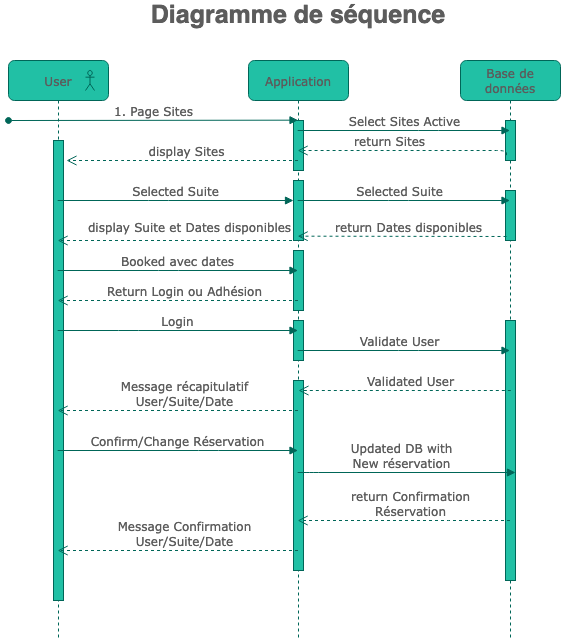

The diagram above was exported from draw.io. Its source (the exported page's mxGraphModel, read from the mxfile embedded in the PNG):
<mxGraphModel dx="1048" dy="543" grid="1" gridSize="10" guides="1" tooltips="1" connect="1" arrows="1" fold="1" page="1" pageScale="1" pageWidth="1100" pageHeight="850" math="0" shadow="0">
  <root>
    <mxCell id="0" />
    <mxCell id="1" parent="0" />
    <mxCell id="7baba1c4bc27f4b0-2" value="Application" style="shape=umlLifeline;perimeter=lifelinePerimeter;whiteSpace=wrap;html=1;container=1;collapsible=0;recursiveResize=0;outlineConnect=0;rounded=1;shadow=0;comic=0;labelBackgroundColor=none;strokeWidth=1;fontFamily=Verdana;fontSize=12;align=center;fillColor=#21C0A5;strokeColor=#006658;fontColor=#5C5C5C;" parent="1" vertex="1">
      <mxGeometry x="340" y="80" width="100" height="580" as="geometry" />
    </mxCell>
    <mxCell id="7baba1c4bc27f4b0-10" value="" style="html=1;points=[];perimeter=orthogonalPerimeter;rounded=0;shadow=0;comic=0;labelBackgroundColor=none;strokeWidth=1;fontFamily=Verdana;fontSize=12;align=center;fillColor=#21C0A5;strokeColor=#006658;fontColor=#5C5C5C;" parent="7baba1c4bc27f4b0-2" vertex="1">
      <mxGeometry x="45" y="120" width="10" height="60" as="geometry" />
    </mxCell>
    <mxCell id="7baba1c4bc27f4b0-34" value="" style="html=1;points=[];perimeter=orthogonalPerimeter;rounded=0;shadow=0;comic=0;labelBackgroundColor=none;strokeWidth=1;fontFamily=Verdana;fontSize=12;align=center;fillColor=#21C0A5;strokeColor=#006658;fontColor=#5C5C5C;" parent="7baba1c4bc27f4b0-2" vertex="1">
      <mxGeometry x="45" y="60" width="10" height="50" as="geometry" />
    </mxCell>
    <mxCell id="7baba1c4bc27f4b0-37" value="" style="html=1;points=[];perimeter=orthogonalPerimeter;rounded=0;shadow=0;comic=0;labelBackgroundColor=none;strokeWidth=1;fontFamily=Verdana;fontSize=12;align=center;fillColor=#21C0A5;strokeColor=#006658;fontColor=#5C5C5C;" parent="7baba1c4bc27f4b0-2" vertex="1">
      <mxGeometry x="45" y="260" width="10" height="40" as="geometry" />
    </mxCell>
    <mxCell id="NreqfLKxQpDRDjrtzPpm-12" value="" style="html=1;points=[];perimeter=orthogonalPerimeter;rounded=0;shadow=0;comic=0;labelBackgroundColor=none;strokeWidth=1;fontFamily=Verdana;fontSize=12;align=center;fillColor=#21C0A5;strokeColor=#006658;fontColor=#5C5C5C;" vertex="1" parent="7baba1c4bc27f4b0-2">
      <mxGeometry x="45" y="190" width="10" height="60" as="geometry" />
    </mxCell>
    <mxCell id="NreqfLKxQpDRDjrtzPpm-16" value="" style="html=1;points=[];perimeter=orthogonalPerimeter;rounded=0;shadow=0;comic=0;labelBackgroundColor=none;strokeWidth=1;fontFamily=Verdana;fontSize=12;align=center;fillColor=#21C0A5;strokeColor=#006658;fontColor=#5C5C5C;" vertex="1" parent="7baba1c4bc27f4b0-2">
      <mxGeometry x="45" y="320" width="10" height="190" as="geometry" />
    </mxCell>
    <mxCell id="7baba1c4bc27f4b0-3" value="Base de données" style="shape=umlLifeline;perimeter=lifelinePerimeter;whiteSpace=wrap;html=1;container=1;collapsible=0;recursiveResize=0;outlineConnect=0;rounded=1;shadow=0;comic=0;labelBackgroundColor=none;strokeWidth=1;fontFamily=Verdana;fontSize=12;align=center;fillColor=#21C0A5;strokeColor=#006658;fontColor=#5C5C5C;" parent="1" vertex="1">
      <mxGeometry x="552" y="80" width="100" height="580" as="geometry" />
    </mxCell>
    <mxCell id="7baba1c4bc27f4b0-13" value="" style="html=1;points=[];perimeter=orthogonalPerimeter;rounded=0;shadow=0;comic=0;labelBackgroundColor=none;strokeWidth=1;fontFamily=Verdana;fontSize=12;align=center;fillColor=#21C0A5;strokeColor=#006658;fontColor=#5C5C5C;" parent="7baba1c4bc27f4b0-3" vertex="1">
      <mxGeometry x="45" y="60" width="10" height="40" as="geometry" />
    </mxCell>
    <mxCell id="NreqfLKxQpDRDjrtzPpm-8" value="" style="html=1;points=[];perimeter=orthogonalPerimeter;rounded=0;shadow=0;comic=0;labelBackgroundColor=none;strokeWidth=1;fontFamily=Verdana;fontSize=12;align=center;fillColor=#21C0A5;strokeColor=#006658;fontColor=#5C5C5C;" vertex="1" parent="7baba1c4bc27f4b0-3">
      <mxGeometry x="45" y="130" width="10" height="50" as="geometry" />
    </mxCell>
    <mxCell id="7baba1c4bc27f4b0-28" value="" style="html=1;points=[];perimeter=orthogonalPerimeter;rounded=0;shadow=0;comic=0;labelBackgroundColor=none;strokeWidth=1;fontFamily=Verdana;fontSize=12;align=center;fillColor=#21C0A5;strokeColor=#006658;fontColor=#5C5C5C;" parent="7baba1c4bc27f4b0-3" vertex="1">
      <mxGeometry x="45" y="260" width="10" height="260" as="geometry" />
    </mxCell>
    <mxCell id="NreqfLKxQpDRDjrtzPpm-22" value="&lt;div&gt;Updated DB with&lt;/div&gt;&lt;div&gt;New réservation&lt;br&gt;&lt;/div&gt;" style="html=1;verticalAlign=bottom;endArrow=block;labelBackgroundColor=none;fontFamily=Verdana;fontSize=12;edgeStyle=elbowEdgeStyle;elbow=horizontal;strokeColor=#006658;fontColor=#5C5C5C;" edge="1" parent="7baba1c4bc27f4b0-3">
      <mxGeometry x="-0.0441" relative="1" as="geometry">
        <mxPoint x="-162.83333333333326" y="412" as="sourcePoint" />
        <mxPoint x="55" y="412" as="targetPoint" />
        <Array as="points">
          <mxPoint x="-152" y="512" />
        </Array>
        <mxPoint as="offset" />
      </mxGeometry>
    </mxCell>
    <mxCell id="7baba1c4bc27f4b0-8" value="User" style="shape=umlLifeline;perimeter=lifelinePerimeter;whiteSpace=wrap;html=1;container=1;collapsible=0;recursiveResize=0;outlineConnect=0;rounded=1;shadow=0;comic=0;labelBackgroundColor=none;strokeWidth=1;fontFamily=Verdana;fontSize=12;align=center;fillColor=#21C0A5;strokeColor=#006658;fontColor=#5C5C5C;" parent="1" vertex="1">
      <mxGeometry x="100" y="80" width="100" height="580" as="geometry" />
    </mxCell>
    <mxCell id="7baba1c4bc27f4b0-9" value="" style="html=1;points=[];perimeter=orthogonalPerimeter;rounded=0;shadow=0;comic=0;labelBackgroundColor=none;strokeWidth=1;fontFamily=Verdana;fontSize=12;align=center;fillColor=#21C0A5;strokeColor=#006658;fontColor=#5C5C5C;" parent="7baba1c4bc27f4b0-8" vertex="1">
      <mxGeometry x="45" y="80" width="10" height="460" as="geometry" />
    </mxCell>
    <mxCell id="NreqfLKxQpDRDjrtzPpm-1" value="1. Page Sites" style="html=1;verticalAlign=bottom;endArrow=block;labelBackgroundColor=none;fontFamily=Verdana;fontSize=12;edgeStyle=elbowEdgeStyle;elbow=vertical;startArrow=oval;startFill=1;strokeColor=#006658;fontColor=#5C5C5C;" edge="1" parent="7baba1c4bc27f4b0-8" target="7baba1c4bc27f4b0-2">
      <mxGeometry relative="1" as="geometry">
        <mxPoint y="60" as="sourcePoint" />
        <mxPoint x="130" y="60" as="targetPoint" />
      </mxGeometry>
    </mxCell>
    <mxCell id="NreqfLKxQpDRDjrtzPpm-4" value="" style="shape=umlActor;verticalLabelPosition=bottom;verticalAlign=top;html=1;fontSize=20;fillColor=#21C0A5;strokeColor=#006658;fontColor=#5C5C5C;" vertex="1" parent="7baba1c4bc27f4b0-8">
      <mxGeometry x="77" y="10" width="9" height="20" as="geometry" />
    </mxCell>
    <mxCell id="NreqfLKxQpDRDjrtzPpm-5" value="display Sites" style="html=1;verticalAlign=bottom;endArrow=open;dashed=1;endSize=8;labelBackgroundColor=none;fontFamily=Verdana;fontSize=12;edgeStyle=elbowEdgeStyle;elbow=vertical;strokeColor=#006658;fontColor=#5C5C5C;" edge="1" parent="7baba1c4bc27f4b0-8" source="7baba1c4bc27f4b0-2">
      <mxGeometry x="-0.0333" relative="1" as="geometry">
        <mxPoint x="58" y="100" as="targetPoint" />
        <Array as="points">
          <mxPoint x="123" y="100" />
          <mxPoint x="453" y="185" />
        </Array>
        <mxPoint x="178" y="100" as="sourcePoint" />
        <mxPoint as="offset" />
      </mxGeometry>
    </mxCell>
    <mxCell id="7baba1c4bc27f4b0-21" value="return Sites" style="html=1;verticalAlign=bottom;endArrow=open;dashed=1;endSize=8;labelBackgroundColor=none;fontFamily=Verdana;fontSize=12;edgeStyle=elbowEdgeStyle;elbow=vertical;exitX=0.1;exitY=0.867;exitDx=0;exitDy=0;exitPerimeter=0;strokeColor=#006658;fontColor=#5C5C5C;" parent="1" source="7baba1c4bc27f4b0-13" target="7baba1c4bc27f4b0-2" edge="1">
      <mxGeometry x="0.1315" relative="1" as="geometry">
        <mxPoint x="400" y="180" as="targetPoint" />
        <Array as="points">
          <mxPoint x="570" y="170" />
        </Array>
        <mxPoint as="offset" />
      </mxGeometry>
    </mxCell>
    <mxCell id="7baba1c4bc27f4b0-14" value="Select Sites Active" style="html=1;verticalAlign=bottom;endArrow=block;labelBackgroundColor=none;fontFamily=Verdana;fontSize=12;edgeStyle=elbowEdgeStyle;elbow=vertical;strokeColor=#006658;fontColor=#5C5C5C;" parent="1" source="7baba1c4bc27f4b0-2" target="7baba1c4bc27f4b0-3" edge="1">
      <mxGeometry relative="1" as="geometry">
        <mxPoint x="400" y="160" as="sourcePoint" />
        <mxPoint x="600" y="160" as="targetPoint" />
        <Array as="points">
          <mxPoint x="520" y="150" />
          <mxPoint x="500" y="160" />
        </Array>
      </mxGeometry>
    </mxCell>
    <mxCell id="NreqfLKxQpDRDjrtzPpm-3" value="Diagramme de séquence" style="text;html=1;strokeColor=none;fillColor=none;align=center;verticalAlign=middle;whiteSpace=wrap;rounded=0;fontSize=25;fontStyle=1;fontColor=#5C5C5C;" vertex="1" parent="1">
      <mxGeometry x="190" y="20" width="400" height="30" as="geometry" />
    </mxCell>
    <mxCell id="NreqfLKxQpDRDjrtzPpm-6" value="Selected Suite" style="html=1;verticalAlign=bottom;endArrow=block;labelBackgroundColor=none;fontFamily=Verdana;fontSize=12;edgeStyle=elbowEdgeStyle;elbow=vertical;strokeColor=#006658;fontColor=#5C5C5C;" edge="1" parent="1" source="7baba1c4bc27f4b0-8" target="7baba1c4bc27f4b0-10">
      <mxGeometry relative="1" as="geometry">
        <mxPoint x="154" y="220" as="sourcePoint" />
        <mxPoint x="290" y="250" as="targetPoint" />
        <Array as="points">
          <mxPoint x="250" y="220" />
        </Array>
      </mxGeometry>
    </mxCell>
    <mxCell id="NreqfLKxQpDRDjrtzPpm-7" value="Selected Suite" style="html=1;verticalAlign=bottom;endArrow=block;labelBackgroundColor=none;fontFamily=Verdana;fontSize=12;edgeStyle=elbowEdgeStyle;elbow=vertical;strokeColor=#006658;fontColor=#5C5C5C;" edge="1" parent="1" source="7baba1c4bc27f4b0-2" target="7baba1c4bc27f4b0-3">
      <mxGeometry x="-0.0441" relative="1" as="geometry">
        <mxPoint x="400" y="220" as="sourcePoint" />
        <mxPoint x="596" y="220" as="targetPoint" />
        <Array as="points">
          <mxPoint x="490" y="220" />
          <mxPoint x="389" y="200" />
        </Array>
        <mxPoint as="offset" />
      </mxGeometry>
    </mxCell>
    <mxCell id="NreqfLKxQpDRDjrtzPpm-9" value="return Dates disponibles" style="html=1;verticalAlign=bottom;endArrow=open;dashed=1;endSize=8;labelBackgroundColor=none;fontFamily=Verdana;fontSize=12;edgeStyle=elbowEdgeStyle;elbow=vertical;exitX=0.1;exitY=0.92;exitDx=0;exitDy=0;exitPerimeter=0;strokeColor=#006658;fontColor=#5C5C5C;" edge="1" parent="1" source="NreqfLKxQpDRDjrtzPpm-8" target="7baba1c4bc27f4b0-2">
      <mxGeometry x="-0.0551" relative="1" as="geometry">
        <mxPoint x="400" y="256" as="targetPoint" />
        <Array as="points" />
        <mxPoint x="558.5" y="240.01" as="sourcePoint" />
        <mxPoint as="offset" />
      </mxGeometry>
    </mxCell>
    <mxCell id="NreqfLKxQpDRDjrtzPpm-10" value="display Suite et Dates disponibles" style="html=1;verticalAlign=bottom;endArrow=open;dashed=1;endSize=8;labelBackgroundColor=none;fontFamily=Verdana;fontSize=12;edgeStyle=elbowEdgeStyle;elbow=vertical;strokeColor=#006658;fontColor=#5C5C5C;" edge="1" parent="1" source="7baba1c4bc27f4b0-2" target="7baba1c4bc27f4b0-8">
      <mxGeometry x="-0.1049" y="-4" relative="1" as="geometry">
        <mxPoint x="150" y="270" as="targetPoint" />
        <Array as="points">
          <mxPoint x="270" y="260" />
          <mxPoint x="280" y="240" />
        </Array>
        <mxPoint x="386" y="274" as="sourcePoint" />
        <mxPoint x="-1" as="offset" />
      </mxGeometry>
    </mxCell>
    <mxCell id="NreqfLKxQpDRDjrtzPpm-11" value="Booked avec dates" style="html=1;verticalAlign=bottom;endArrow=block;labelBackgroundColor=none;fontFamily=Verdana;fontSize=12;edgeStyle=elbowEdgeStyle;elbow=vertical;strokeColor=#006658;fontColor=#5C5C5C;" edge="1" parent="1" source="7baba1c4bc27f4b0-8" target="7baba1c4bc27f4b0-2">
      <mxGeometry relative="1" as="geometry">
        <mxPoint x="156" y="330" as="sourcePoint" />
        <mxPoint x="385" y="330" as="targetPoint" />
        <Array as="points">
          <mxPoint x="260" y="290" />
        </Array>
      </mxGeometry>
    </mxCell>
    <mxCell id="NreqfLKxQpDRDjrtzPpm-13" value="Return Login ou Adhésion" style="html=1;verticalAlign=bottom;endArrow=open;dashed=1;endSize=8;labelBackgroundColor=none;fontFamily=Verdana;fontSize=12;edgeStyle=elbowEdgeStyle;elbow=horizontal;strokeColor=#006658;fontColor=#5C5C5C;" edge="1" parent="1" source="7baba1c4bc27f4b0-2" target="7baba1c4bc27f4b0-8">
      <mxGeometry x="-0.0551" relative="1" as="geometry">
        <mxPoint x="160" y="360" as="targetPoint" />
        <Array as="points">
          <mxPoint x="270" y="320" />
          <mxPoint x="280" y="360" />
        </Array>
        <mxPoint x="358" y="360" as="sourcePoint" />
        <mxPoint as="offset" />
      </mxGeometry>
    </mxCell>
    <mxCell id="NreqfLKxQpDRDjrtzPpm-14" value="Login" style="html=1;verticalAlign=bottom;endArrow=block;labelBackgroundColor=none;fontFamily=Verdana;fontSize=12;edgeStyle=elbowEdgeStyle;elbow=vertical;strokeColor=#006658;fontColor=#5C5C5C;" edge="1" parent="1" source="7baba1c4bc27f4b0-8" target="7baba1c4bc27f4b0-2">
      <mxGeometry relative="1" as="geometry">
        <mxPoint x="160" y="410" as="sourcePoint" />
        <mxPoint x="389" y="410" as="targetPoint" />
        <Array as="points">
          <mxPoint x="220" y="350" />
        </Array>
      </mxGeometry>
    </mxCell>
    <mxCell id="NreqfLKxQpDRDjrtzPpm-17" value="&lt;div&gt;Validate User&lt;/div&gt;" style="html=1;verticalAlign=bottom;endArrow=block;labelBackgroundColor=none;fontFamily=Verdana;fontSize=12;edgeStyle=elbowEdgeStyle;elbow=horizontal;strokeColor=#006658;fontColor=#5C5C5C;" edge="1" parent="1" source="7baba1c4bc27f4b0-2" target="7baba1c4bc27f4b0-3">
      <mxGeometry x="-0.0441" relative="1" as="geometry">
        <mxPoint x="429.9966666666667" y="414.3366666666666" as="sourcePoint" />
        <mxPoint x="636.83" y="414.66999999999996" as="targetPoint" />
        <Array as="points">
          <mxPoint x="500" y="370" />
          <mxPoint x="530" y="310" />
          <mxPoint x="520" y="220" />
          <mxPoint x="390" y="490" />
        </Array>
        <mxPoint as="offset" />
      </mxGeometry>
    </mxCell>
    <mxCell id="NreqfLKxQpDRDjrtzPpm-18" value="&lt;div&gt;return Confirmation&lt;/div&gt;&lt;div&gt;Réservation&lt;br&gt;&lt;/div&gt;" style="html=1;verticalAlign=bottom;endArrow=open;dashed=1;endSize=8;labelBackgroundColor=none;fontFamily=Verdana;fontSize=12;edgeStyle=elbowEdgeStyle;elbow=horizontal;strokeColor=#006658;fontColor=#5C5C5C;" edge="1" parent="1" source="7baba1c4bc27f4b0-3" target="7baba1c4bc27f4b0-2">
      <mxGeometry x="-0.0551" relative="1" as="geometry">
        <mxPoint x="399.16666666666674" y="479.99666666666667" as="targetPoint" />
        <Array as="points">
          <mxPoint x="550" y="540" />
          <mxPoint x="550" y="520" />
          <mxPoint x="450" y="550" />
          <mxPoint x="540" y="450" />
          <mxPoint x="490" y="410" />
          <mxPoint x="510" y="440" />
        </Array>
        <mxPoint x="608" y="480.33000000000004" as="sourcePoint" />
        <mxPoint as="offset" />
      </mxGeometry>
    </mxCell>
    <mxCell id="NreqfLKxQpDRDjrtzPpm-20" value="&lt;div&gt;Validated User&lt;br&gt;&lt;/div&gt;" style="html=1;verticalAlign=bottom;endArrow=open;dashed=1;endSize=8;labelBackgroundColor=none;fontFamily=Verdana;fontSize=12;edgeStyle=elbowEdgeStyle;elbow=vertical;strokeColor=#006658;fontColor=#5C5C5C;" edge="1" parent="1">
      <mxGeometry x="-0.0551" relative="1" as="geometry">
        <mxPoint x="389.9966666666667" y="410" as="targetPoint" />
        <Array as="points">
          <mxPoint x="490.83" y="410" />
          <mxPoint x="510.83" y="440" />
        </Array>
        <mxPoint x="602.33" y="410" as="sourcePoint" />
        <mxPoint as="offset" />
      </mxGeometry>
    </mxCell>
    <mxCell id="NreqfLKxQpDRDjrtzPpm-21" value="&lt;div&gt;Message récapitulatif&lt;/div&gt;&lt;div&gt;User/Suite/Date&lt;/div&gt;" style="html=1;verticalAlign=bottom;endArrow=open;dashed=1;endSize=8;labelBackgroundColor=none;fontFamily=Verdana;fontSize=12;edgeStyle=elbowEdgeStyle;elbow=horizontal;strokeColor=#006658;fontColor=#5C5C5C;" edge="1" parent="1" source="7baba1c4bc27f4b0-2" target="7baba1c4bc27f4b0-8">
      <mxGeometry x="-0.0551" relative="1" as="geometry">
        <mxPoint x="159.99666666666675" y="430" as="targetPoint" />
        <Array as="points">
          <mxPoint x="310.83000000000004" y="430" />
          <mxPoint x="260.83000000000004" y="390" />
          <mxPoint x="280.83000000000004" y="420" />
        </Array>
        <mxPoint x="372.33000000000004" y="430" as="sourcePoint" />
        <mxPoint as="offset" />
      </mxGeometry>
    </mxCell>
    <mxCell id="NreqfLKxQpDRDjrtzPpm-19" value="Confirm/Change Réservation" style="html=1;verticalAlign=bottom;endArrow=block;labelBackgroundColor=none;fontFamily=Verdana;fontSize=12;edgeStyle=elbowEdgeStyle;elbow=vertical;strokeColor=#006658;fontColor=#5C5C5C;" edge="1" parent="1" source="7baba1c4bc27f4b0-8" target="7baba1c4bc27f4b0-2">
      <mxGeometry relative="1" as="geometry">
        <mxPoint x="149.66666666666674" y="483" as="sourcePoint" />
        <mxPoint x="390" y="483" as="targetPoint" />
        <Array as="points">
          <mxPoint x="300" y="470" />
          <mxPoint x="220.5" y="483" />
        </Array>
      </mxGeometry>
    </mxCell>
    <mxCell id="NreqfLKxQpDRDjrtzPpm-23" value="&lt;div&gt;Message Confirmation&lt;/div&gt;&lt;div&gt;User/Suite/Date&lt;/div&gt;" style="html=1;verticalAlign=bottom;endArrow=open;dashed=1;endSize=8;labelBackgroundColor=none;fontFamily=Verdana;fontSize=12;edgeStyle=elbowEdgeStyle;elbow=horizontal;strokeColor=#006658;fontColor=#5C5C5C;" edge="1" parent="1" source="7baba1c4bc27f4b0-2" target="7baba1c4bc27f4b0-8">
      <mxGeometry x="-0.0551" relative="1" as="geometry">
        <mxPoint x="149.99666666666675" y="570" as="targetPoint" />
        <Array as="points">
          <mxPoint x="311.66" y="570" />
          <mxPoint x="261.66" y="530" />
          <mxPoint x="281.66" y="560" />
        </Array>
        <mxPoint x="390.33" y="570" as="sourcePoint" />
        <mxPoint as="offset" />
      </mxGeometry>
    </mxCell>
  </root>
</mxGraphModel>